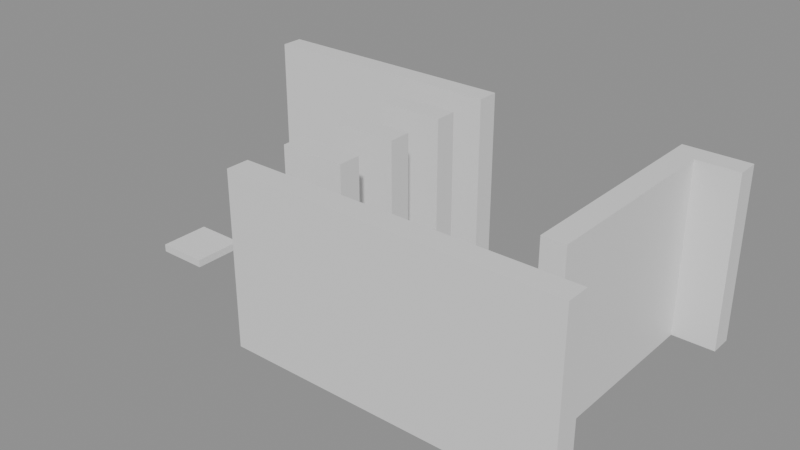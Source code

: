 # Source: building_lego.blend  (saved by Blender 5.0.119; exported with 4.5.12 LTS)
import bpy
from mathutils import Matrix  # noqa: F401  (used for matrix-valued properties, if any)

bpy.ops.wm.read_factory_settings(use_empty=True)
scene = bpy.context.scene
scene.name = 'Scene'

# ---- collections
col_01_paredes_externas = bpy.data.collections.new('01_Paredes_Externas'); scene.collection.children.link(col_01_paredes_externas)
col_02_paredes_internas = bpy.data.collections.new('02_Paredes_Internas'); scene.collection.children.link(col_02_paredes_internas)
col_04_moveis_decoracoes = bpy.data.collections.new('04_Moveis_Decoracoes'); scene.collection.children.link(col_04_moveis_decoracoes)

# ---- materials (node trees are filled in below, after node groups)
mat_mat_parede_externa = bpy.data.materials.new('Mat_Parede_Externa')
mat_mat_parede_interna = bpy.data.materials.new('Mat_Parede_Interna')
mat_mat_moveis = bpy.data.materials.new('Mat_Moveis')

# ---- material node trees
mat_mat_parede_externa.use_nodes = True; mat_mat_parede_externa.node_tree.nodes.clear()
_N = mat_mat_parede_externa.node_tree.nodes; _L = mat_mat_parede_externa.node_tree.links
n0 = _N.new('ShaderNodeBsdfPrincipled'); n0.name = 'BSDF - Pré-fundamentado'; n0.location = (-200, 100)
n1 = _N.new('ShaderNodeOutputMaterial'); n1.name = 'Saída de material'; n1.location = (200, 100)
_L.new(n0.outputs[0], n1.inputs[0])
n1.is_active_output = True
mat_mat_parede_interna.use_nodes = True; mat_mat_parede_interna.node_tree.nodes.clear()
_N = mat_mat_parede_interna.node_tree.nodes; _L = mat_mat_parede_interna.node_tree.links
n0 = _N.new('ShaderNodeBsdfPrincipled'); n0.name = 'BSDF - Pré-fundamentado'; n0.location = (-200, 100)
n1 = _N.new('ShaderNodeOutputMaterial'); n1.name = 'Saída de material'; n1.location = (200, 100)
_L.new(n0.outputs[0], n1.inputs[0])
n1.is_active_output = True
mat_mat_moveis.use_nodes = True; mat_mat_moveis.node_tree.nodes.clear()
_N = mat_mat_moveis.node_tree.nodes; _L = mat_mat_moveis.node_tree.links
n0 = _N.new('ShaderNodeBsdfPrincipled'); n0.name = 'BSDF - Pré-fundamentado'; n0.location = (-200, 100)
n1 = _N.new('ShaderNodeOutputMaterial'); n1.name = 'Saída de material'; n1.location = (200, 100)
_L.new(n0.outputs[0], n1.inputs[0])
n1.is_active_output = True

# ---- meshes
me_bloco_dungeon_wall_4491_855_z0 = bpy.data.meshes.new('Bloco_dungeon_wall_4491_855_z0')
me_bloco_dungeon_wall_4491_855_z0.from_pydata([(-0.5, -0.175, -1.32), (0.5, -0.175, -1.32), (0.5, 0.175, -1.32), (-0.5, 0.175, -1.32), (-0.5, -0.175, 1.32), (0.5, -0.175, 1.32), (0.5, 0.175, 1.32), (-0.5, 0.175, 1.32)], [], [(0, 1, 2, 3), (4, 7, 6, 5), (0, 4, 5, 1), (2, 6, 7, 3), (0, 3, 7, 4), (1, 5, 6, 2)])
me_bloco_dungeon_wall_4491_855_z0.materials.append(mat_mat_parede_externa)
me_bloco_dungeon_wall_4491_855_z0.update()
me_bloco_dungeon_wall_4492_855_z0 = bpy.data.meshes.new('Bloco_dungeon_wall_4492_855_z0')
me_bloco_dungeon_wall_4492_855_z0.from_pydata([(-0.5, -0.175, -1.32), (0.5, -0.175, -1.32), (0.5, 0.175, -1.32), (-0.5, 0.175, -1.32), (-0.5, -0.175, 1.32), (0.5, -0.175, 1.32), (0.5, 0.175, 1.32), (-0.5, 0.175, 1.32)], [], [(0, 1, 2, 3), (4, 7, 6, 5), (0, 4, 5, 1), (2, 6, 7, 3), (0, 3, 7, 4), (1, 5, 6, 2)])
me_bloco_dungeon_wall_4492_855_z0.materials.append(mat_mat_parede_externa)
me_bloco_dungeon_wall_4492_855_z0.update()
me_bloco_dungeon_wall_4493_855_z0 = bpy.data.meshes.new('Bloco_dungeon_wall_4493_855_z0')
me_bloco_dungeon_wall_4493_855_z0.from_pydata([(-0.5, -0.175, -1.32), (0.5, -0.175, -1.32), (0.5, 0.175, -1.32), (-0.5, 0.175, -1.32), (-0.5, -0.175, 1.32), (0.5, -0.175, 1.32), (0.5, 0.175, 1.32), (-0.5, 0.175, 1.32)], [], [(0, 1, 2, 3), (4, 7, 6, 5), (0, 4, 5, 1), (2, 6, 7, 3), (0, 3, 7, 4), (1, 5, 6, 2)])
me_bloco_dungeon_wall_4493_855_z0.materials.append(mat_mat_parede_externa)
me_bloco_dungeon_wall_4493_855_z0.update()
me_bloco_dungeon_wall_4494_855_z0 = bpy.data.meshes.new('Bloco_dungeon_wall_4494_855_z0')
me_bloco_dungeon_wall_4494_855_z0.from_pydata([(-0.5, -0.175, -1.32), (0.5, -0.175, -1.32), (0.5, 0.175, -1.32), (-0.5, 0.175, -1.32), (-0.5, -0.175, 1.32), (0.5, -0.175, 1.32), (0.5, 0.175, 1.32), (-0.5, 0.175, 1.32)], [], [(0, 1, 2, 3), (4, 7, 6, 5), (0, 4, 5, 1), (2, 6, 7, 3), (0, 3, 7, 4), (1, 5, 6, 2)])
me_bloco_dungeon_wall_4494_855_z0.materials.append(mat_mat_parede_externa)
me_bloco_dungeon_wall_4494_855_z0.update()
me_bloco_dungeon_wall_4495_855_z0 = bpy.data.meshes.new('Bloco_dungeon_wall_4495_855_z0')
me_bloco_dungeon_wall_4495_855_z0.from_pydata([(-0.5, -0.175, -1.32), (0.5, -0.175, -1.32), (0.5, 0.175, -1.32), (-0.5, 0.175, -1.32), (-0.5, -0.175, 1.32), (0.5, -0.175, 1.32), (0.5, 0.175, 1.32), (-0.5, 0.175, 1.32)], [], [(0, 1, 2, 3), (4, 7, 6, 5), (0, 4, 5, 1), (2, 6, 7, 3), (0, 3, 7, 4), (1, 5, 6, 2)])
me_bloco_dungeon_wall_4495_855_z0.materials.append(mat_mat_parede_externa)
me_bloco_dungeon_wall_4495_855_z0.update()
me_bloco_dungeon_wall_4488_859_z0 = bpy.data.meshes.new('Bloco_dungeon_wall_4488_859_z0')
me_bloco_dungeon_wall_4488_859_z0.from_pydata([(-0.5, -0.175, -1.32), (0.5, -0.175, -1.32), (0.5, 0.175, -1.32), (-0.5, 0.175, -1.32), (-0.5, -0.175, 1.32), (0.5, -0.175, 1.32), (0.5, 0.175, 1.32), (-0.5, 0.175, 1.32)], [], [(0, 1, 2, 3), (4, 7, 6, 5), (0, 4, 5, 1), (2, 6, 7, 3), (0, 3, 7, 4), (1, 5, 6, 2)])
me_bloco_dungeon_wall_4488_859_z0.materials.append(mat_mat_parede_externa)
me_bloco_dungeon_wall_4488_859_z0.update()
me_bloco_dungeon_wall_4489_859_z0 = bpy.data.meshes.new('Bloco_dungeon_wall_4489_859_z0')
me_bloco_dungeon_wall_4489_859_z0.from_pydata([(-0.5, -0.175, -1.32), (0.5, -0.175, -1.32), (0.5, 0.175, -1.32), (-0.5, 0.175, -1.32), (-0.5, -0.175, 1.32), (0.5, -0.175, 1.32), (0.5, 0.175, 1.32), (-0.5, 0.175, 1.32)], [], [(0, 1, 2, 3), (4, 7, 6, 5), (0, 4, 5, 1), (2, 6, 7, 3), (0, 3, 7, 4), (1, 5, 6, 2)])
me_bloco_dungeon_wall_4489_859_z0.materials.append(mat_mat_parede_externa)
me_bloco_dungeon_wall_4489_859_z0.update()
me_bloco_dungeon_wall_4490_859_z0 = bpy.data.meshes.new('Bloco_dungeon_wall_4490_859_z0')
me_bloco_dungeon_wall_4490_859_z0.from_pydata([(-0.5, -0.175, -1.32), (0.5, -0.175, -1.32), (0.5, 0.175, -1.32), (-0.5, 0.175, -1.32), (-0.5, -0.175, 1.32), (0.5, -0.175, 1.32), (0.5, 0.175, 1.32), (-0.5, 0.175, 1.32)], [], [(0, 1, 2, 3), (4, 7, 6, 5), (0, 4, 5, 1), (2, 6, 7, 3), (0, 3, 7, 4), (1, 5, 6, 2)])
me_bloco_dungeon_wall_4490_859_z0.materials.append(mat_mat_parede_externa)
me_bloco_dungeon_wall_4490_859_z0.update()
me_bloco_dungeon_wall_4491_859_z0 = bpy.data.meshes.new('Bloco_dungeon_wall_4491_859_z0')
me_bloco_dungeon_wall_4491_859_z0.from_pydata([(-0.5, -0.175, -1.32), (0.5, -0.175, -1.32), (0.5, 0.175, -1.32), (-0.5, 0.175, -1.32), (-0.5, -0.175, 1.32), (0.5, -0.175, 1.32), (0.5, 0.175, 1.32), (-0.5, 0.175, 1.32)], [], [(0, 1, 2, 3), (4, 7, 6, 5), (0, 4, 5, 1), (2, 6, 7, 3), (0, 3, 7, 4), (1, 5, 6, 2)])
me_bloco_dungeon_wall_4491_859_z0.materials.append(mat_mat_parede_externa)
me_bloco_dungeon_wall_4491_859_z0.update()
me_bloco_dungeon_wall_4495_859_z0 = bpy.data.meshes.new('Bloco_dungeon_wall_4495_859_z0')
me_bloco_dungeon_wall_4495_859_z0.from_pydata([(-0.5, -0.175, -1.32), (0.5, -0.175, -1.32), (0.5, 0.175, -1.32), (-0.5, 0.175, -1.32), (-0.5, -0.175, 1.32), (0.5, -0.175, 1.32), (0.5, 0.175, 1.32), (-0.5, 0.175, 1.32)], [], [(0, 1, 2, 3), (4, 7, 6, 5), (0, 4, 5, 1), (2, 6, 7, 3), (0, 3, 7, 4), (1, 5, 6, 2)])
me_bloco_dungeon_wall_4495_859_z0.materials.append(mat_mat_parede_externa)
me_bloco_dungeon_wall_4495_859_z0.update()
me_bloco_dungeon_wall_4495_856_z0 = bpy.data.meshes.new('Bloco_dungeon_wall_4495_856_z0')
me_bloco_dungeon_wall_4495_856_z0.from_pydata([(-0.175, -0.5, -1.32), (0.175, -0.5, -1.32), (0.175, 0.5, -1.32), (-0.175, 0.5, -1.32), (-0.175, -0.5, 1.32), (0.175, -0.5, 1.32), (0.175, 0.5, 1.32), (-0.175, 0.5, 1.32)], [], [(0, 1, 2, 3), (4, 7, 6, 5), (0, 4, 5, 1), (2, 6, 7, 3), (0, 3, 7, 4), (1, 5, 6, 2)])
me_bloco_dungeon_wall_4495_856_z0.materials.append(mat_mat_parede_externa)
me_bloco_dungeon_wall_4495_856_z0.update()
me_bloco_dungeon_wall_4495_857_z0 = bpy.data.meshes.new('Bloco_dungeon_wall_4495_857_z0')
me_bloco_dungeon_wall_4495_857_z0.from_pydata([(-0.175, -0.5, -1.32), (0.175, -0.5, -1.32), (0.175, 0.5, -1.32), (-0.175, 0.5, -1.32), (-0.175, -0.5, 1.32), (0.175, -0.5, 1.32), (0.175, 0.5, 1.32), (-0.175, 0.5, 1.32)], [], [(0, 1, 2, 3), (4, 7, 6, 5), (0, 4, 5, 1), (2, 6, 7, 3), (0, 3, 7, 4), (1, 5, 6, 2)])
me_bloco_dungeon_wall_4495_857_z0.materials.append(mat_mat_parede_externa)
me_bloco_dungeon_wall_4495_857_z0.update()
me_bloco_dungeon_wall_4495_858_z0 = bpy.data.meshes.new('Bloco_dungeon_wall_4495_858_z0')
me_bloco_dungeon_wall_4495_858_z0.from_pydata([(-0.175, -0.5, -1.32), (0.175, -0.5, -1.32), (0.175, 0.5, -1.32), (-0.175, 0.5, -1.32), (-0.175, -0.5, 1.32), (0.175, -0.5, 1.32), (0.175, 0.5, 1.32), (-0.175, 0.5, 1.32)], [], [(0, 1, 2, 3), (4, 7, 6, 5), (0, 4, 5, 1), (2, 6, 7, 3), (0, 3, 7, 4), (1, 5, 6, 2)])
me_bloco_dungeon_wall_4495_858_z0.materials.append(mat_mat_parede_externa)
me_bloco_dungeon_wall_4495_858_z0.update()
me_bloco_dungeon_wall_4491_856_z0 = bpy.data.meshes.new('Bloco_dungeon_wall_4491_856_z0')
me_bloco_dungeon_wall_4491_856_z0.from_pydata([(-0.5, -0.175, -1.32), (0.5, -0.175, -1.32), (0.5, 0.175, -1.32), (-0.5, 0.175, -1.32), (-0.5, -0.175, 1.32), (0.5, -0.175, 1.32), (0.5, 0.175, 1.32), (-0.5, 0.175, 1.32)], [], [(0, 1, 2, 3), (4, 7, 6, 5), (0, 4, 5, 1), (2, 6, 7, 3), (0, 3, 7, 4), (1, 5, 6, 2)])
me_bloco_dungeon_wall_4491_856_z0.materials.append(mat_mat_parede_interna)
me_bloco_dungeon_wall_4491_856_z0.update()
me_bloco_dungeon_wall_4491_857_z0 = bpy.data.meshes.new('Bloco_dungeon_wall_4491_857_z0')
me_bloco_dungeon_wall_4491_857_z0.from_pydata([(-0.5, -0.175, -1.32), (0.5, -0.175, -1.32), (0.5, 0.175, -1.32), (-0.5, 0.175, -1.32), (-0.5, -0.175, 1.32), (0.5, -0.175, 1.32), (0.5, 0.175, 1.32), (-0.5, 0.175, 1.32)], [], [(0, 1, 2, 3), (4, 7, 6, 5), (0, 4, 5, 1), (2, 6, 7, 3), (0, 3, 7, 4), (1, 5, 6, 2)])
me_bloco_dungeon_wall_4491_857_z0.materials.append(mat_mat_parede_interna)
me_bloco_dungeon_wall_4491_857_z0.update()
me_bloco_dungeon_wall_4491_858_z0 = bpy.data.meshes.new('Bloco_dungeon_wall_4491_858_z0')
me_bloco_dungeon_wall_4491_858_z0.from_pydata([(-0.5, -0.175, -1.32), (0.5, -0.175, -1.32), (0.5, 0.175, -1.32), (-0.5, 0.175, -1.32), (-0.5, -0.175, 1.32), (0.5, -0.175, 1.32), (0.5, 0.175, 1.32), (-0.5, 0.175, 1.32)], [], [(0, 1, 2, 3), (4, 7, 6, 5), (0, 4, 5, 1), (2, 6, 7, 3), (0, 3, 7, 4), (1, 5, 6, 2)])
me_bloco_dungeon_wall_4491_858_z0.materials.append(mat_mat_parede_interna)
me_bloco_dungeon_wall_4491_858_z0.update()
me_movel_debris_4488_856_z0 = bpy.data.meshes.new('Movel_debris_4488_856_z0')
me_movel_debris_4488_856_z0.from_pydata([(-0.4, -0.4, -0.06), (0.4, -0.4, -0.06), (0.4, 0.4, -0.06), (-0.4, 0.4, -0.06), (-0.4, -0.4, 0.06), (0.4, -0.4, 0.06), (0.4, 0.4, 0.06), (-0.4, 0.4, 0.06)], [], [(0, 1, 2, 3), (4, 7, 6, 5), (0, 4, 5, 1), (2, 6, 7, 3), (0, 3, 7, 4), (1, 5, 6, 2)])
me_movel_debris_4488_856_z0.materials.append(mat_mat_moveis)
me_movel_debris_4488_856_z0.update()

# ---- objects
ob_parede_externa_norte_y855_x4491_4495 = bpy.data.objects.new('Parede_Externa_Norte_Y855_X4491_4495', None)
ob_bloco_dungeon_wall_4491_855_z0 = bpy.data.objects.new('Bloco_dungeon_wall_4491_855_z0', me_bloco_dungeon_wall_4491_855_z0)
ob_bloco_dungeon_wall_4492_855_z0 = bpy.data.objects.new('Bloco_dungeon_wall_4492_855_z0', me_bloco_dungeon_wall_4492_855_z0)
ob_bloco_dungeon_wall_4493_855_z0 = bpy.data.objects.new('Bloco_dungeon_wall_4493_855_z0', me_bloco_dungeon_wall_4493_855_z0)
ob_bloco_dungeon_wall_4494_855_z0 = bpy.data.objects.new('Bloco_dungeon_wall_4494_855_z0', me_bloco_dungeon_wall_4494_855_z0)
ob_bloco_dungeon_wall_4495_855_z0 = bpy.data.objects.new('Bloco_dungeon_wall_4495_855_z0', me_bloco_dungeon_wall_4495_855_z0)
ob_parede_externa_sul_y859_x4488_4491 = bpy.data.objects.new('Parede_Externa_Sul_Y859_X4488_4491', None)
ob_bloco_dungeon_wall_4488_859_z0 = bpy.data.objects.new('Bloco_dungeon_wall_4488_859_z0', me_bloco_dungeon_wall_4488_859_z0)
ob_bloco_dungeon_wall_4489_859_z0 = bpy.data.objects.new('Bloco_dungeon_wall_4489_859_z0', me_bloco_dungeon_wall_4489_859_z0)
ob_bloco_dungeon_wall_4490_859_z0 = bpy.data.objects.new('Bloco_dungeon_wall_4490_859_z0', me_bloco_dungeon_wall_4490_859_z0)
ob_bloco_dungeon_wall_4491_859_z0 = bpy.data.objects.new('Bloco_dungeon_wall_4491_859_z0', me_bloco_dungeon_wall_4491_859_z0)
ob_parede_externa_sul_y859_x4495_4495 = bpy.data.objects.new('Parede_Externa_Sul_Y859_X4495_4495', None)
ob_bloco_dungeon_wall_4495_859_z0 = bpy.data.objects.new('Bloco_dungeon_wall_4495_859_z0', me_bloco_dungeon_wall_4495_859_z0)
ob_parede_externa_leste_x4495_y856_858 = bpy.data.objects.new('Parede_Externa_Leste_X4495_Y856_858', None)
ob_bloco_dungeon_wall_4495_856_z0 = bpy.data.objects.new('Bloco_dungeon_wall_4495_856_z0', me_bloco_dungeon_wall_4495_856_z0)
ob_bloco_dungeon_wall_4495_857_z0 = bpy.data.objects.new('Bloco_dungeon_wall_4495_857_z0', me_bloco_dungeon_wall_4495_857_z0)
ob_bloco_dungeon_wall_4495_858_z0 = bpy.data.objects.new('Bloco_dungeon_wall_4495_858_z0', me_bloco_dungeon_wall_4495_858_z0)
ob_parede_interna_ew_02_y856_x4491_4491 = bpy.data.objects.new('Parede_Interna_EW_02_Y856_X4491_4491', None)
ob_bloco_dungeon_wall_4491_856_z0 = bpy.data.objects.new('Bloco_dungeon_wall_4491_856_z0', me_bloco_dungeon_wall_4491_856_z0)
ob_parede_interna_ew_03_y857_x4491_4491 = bpy.data.objects.new('Parede_Interna_EW_03_Y857_X4491_4491', None)
ob_bloco_dungeon_wall_4491_857_z0 = bpy.data.objects.new('Bloco_dungeon_wall_4491_857_z0', me_bloco_dungeon_wall_4491_857_z0)
ob_parede_interna_ew_04_y858_x4491_4491 = bpy.data.objects.new('Parede_Interna_EW_04_Y858_X4491_4491', None)
ob_bloco_dungeon_wall_4491_858_z0 = bpy.data.objects.new('Bloco_dungeon_wall_4491_858_z0', me_bloco_dungeon_wall_4491_858_z0)
ob_moveis_decoracoes = bpy.data.objects.new('Moveis_Decoracoes', None)
ob_movel_debris_4488_856_z0 = bpy.data.objects.new('Movel_debris_4488_856_z0', me_movel_debris_4488_856_z0)

# ---- transforms, parenting, visibility, modifiers, constraints
ob_parede_externa_norte_y855_x4491_4495.location = (1.5, -2.0, 0.0)
ob_parede_externa_norte_y855_x4491_4495.empty_display_type = 'CUBE'
ob_bloco_dungeon_wall_4491_855_z0.parent = ob_parede_externa_norte_y855_x4491_4495
ob_bloco_dungeon_wall_4491_855_z0.matrix_parent_inverse = Matrix(((1.0, -0.0, 0.0, -1.5), (-0.0, 1.0, -0.0, 2.0), (0.0, -0.0, 1.0, -0.0), (-0.0, 0.0, -0.0, 1.0)))
ob_bloco_dungeon_wall_4491_855_z0.location = (-0.5, -2.325, 1.32)
ob_bloco_dungeon_wall_4492_855_z0.parent = ob_parede_externa_norte_y855_x4491_4495
ob_bloco_dungeon_wall_4492_855_z0.matrix_parent_inverse = Matrix(((1.0, -0.0, 0.0, -1.5), (-0.0, 1.0, -0.0, 2.0), (0.0, -0.0, 1.0, -0.0), (-0.0, 0.0, -0.0, 1.0)))
ob_bloco_dungeon_wall_4492_855_z0.location = (0.5, -2.325, 1.32)
ob_bloco_dungeon_wall_4493_855_z0.parent = ob_parede_externa_norte_y855_x4491_4495
ob_bloco_dungeon_wall_4493_855_z0.matrix_parent_inverse = Matrix(((1.0, -0.0, 0.0, -1.5), (-0.0, 1.0, -0.0, 2.0), (0.0, -0.0, 1.0, -0.0), (-0.0, 0.0, -0.0, 1.0)))
ob_bloco_dungeon_wall_4493_855_z0.location = (1.5, -2.325, 1.32)
ob_bloco_dungeon_wall_4494_855_z0.parent = ob_parede_externa_norte_y855_x4491_4495
ob_bloco_dungeon_wall_4494_855_z0.matrix_parent_inverse = Matrix(((1.0, -0.0, 0.0, -1.5), (-0.0, 1.0, -0.0, 2.0), (0.0, -0.0, 1.0, -0.0), (-0.0, 0.0, -0.0, 1.0)))
ob_bloco_dungeon_wall_4494_855_z0.location = (2.5, -2.325, 1.32)
ob_bloco_dungeon_wall_4495_855_z0.parent = ob_parede_externa_norte_y855_x4491_4495
ob_bloco_dungeon_wall_4495_855_z0.matrix_parent_inverse = Matrix(((1.0, -0.0, 0.0, -1.5), (-0.0, 1.0, -0.0, 2.0), (0.0, -0.0, 1.0, -0.0), (-0.0, 0.0, -0.0, 1.0)))
ob_bloco_dungeon_wall_4495_855_z0.location = (3.5, -2.325, 1.32)
ob_parede_externa_sul_y859_x4488_4491.location = (-2.0, 2.0, 0.0)
ob_parede_externa_sul_y859_x4488_4491.empty_display_type = 'CUBE'
ob_bloco_dungeon_wall_4488_859_z0.parent = ob_parede_externa_sul_y859_x4488_4491
ob_bloco_dungeon_wall_4488_859_z0.matrix_parent_inverse = Matrix(((1.0, -0.0, 0.0, 2.0), (-0.0, 1.0, -0.0, -2.0), (0.0, -0.0, 1.0, -0.0), (-0.0, 0.0, -0.0, 1.0)))
ob_bloco_dungeon_wall_4488_859_z0.location = (-3.5, 1.675, 1.32)
ob_bloco_dungeon_wall_4489_859_z0.parent = ob_parede_externa_sul_y859_x4488_4491
ob_bloco_dungeon_wall_4489_859_z0.matrix_parent_inverse = Matrix(((1.0, -0.0, 0.0, 2.0), (-0.0, 1.0, -0.0, -2.0), (0.0, -0.0, 1.0, -0.0), (-0.0, 0.0, -0.0, 1.0)))
ob_bloco_dungeon_wall_4489_859_z0.location = (-2.5, 1.675, 1.32)
ob_bloco_dungeon_wall_4490_859_z0.parent = ob_parede_externa_sul_y859_x4488_4491
ob_bloco_dungeon_wall_4490_859_z0.matrix_parent_inverse = Matrix(((1.0, -0.0, 0.0, 2.0), (-0.0, 1.0, -0.0, -2.0), (0.0, -0.0, 1.0, -0.0), (-0.0, 0.0, -0.0, 1.0)))
ob_bloco_dungeon_wall_4490_859_z0.location = (-1.5, 1.675, 1.32)
ob_bloco_dungeon_wall_4491_859_z0.parent = ob_parede_externa_sul_y859_x4488_4491
ob_bloco_dungeon_wall_4491_859_z0.matrix_parent_inverse = Matrix(((1.0, -0.0, 0.0, 2.0), (-0.0, 1.0, -0.0, -2.0), (0.0, -0.0, 1.0, -0.0), (-0.0, 0.0, -0.0, 1.0)))
ob_bloco_dungeon_wall_4491_859_z0.location = (-0.5, 1.675, 1.32)
ob_parede_externa_sul_y859_x4495_4495.location = (3.5, 2.0, 0.0)
ob_parede_externa_sul_y859_x4495_4495.empty_display_type = 'CUBE'
ob_bloco_dungeon_wall_4495_859_z0.parent = ob_parede_externa_sul_y859_x4495_4495
ob_bloco_dungeon_wall_4495_859_z0.matrix_parent_inverse = Matrix(((1.0, -0.0, 0.0, -3.5), (-0.0, 1.0, -0.0, -2.0), (0.0, -0.0, 1.0, -0.0), (-0.0, 0.0, -0.0, 1.0)))
ob_bloco_dungeon_wall_4495_859_z0.location = (3.5, 1.675, 1.32)
ob_parede_externa_leste_x4495_y856_858.location = (3.5, 0.0, 0.0)
ob_parede_externa_leste_x4495_y856_858.empty_display_type = 'CUBE'
ob_bloco_dungeon_wall_4495_856_z0.parent = ob_parede_externa_leste_x4495_y856_858
ob_bloco_dungeon_wall_4495_856_z0.matrix_parent_inverse = Matrix(((1.0, -0.0, 0.0, -3.5), (-0.0, 1.0, -0.0, 0.0), (0.0, -0.0, 1.0, -0.0), (-0.0, 0.0, -0.0, 1.0)))
ob_bloco_dungeon_wall_4495_856_z0.location = (3.175, -1.0, 1.32)
ob_bloco_dungeon_wall_4495_857_z0.parent = ob_parede_externa_leste_x4495_y856_858
ob_bloco_dungeon_wall_4495_857_z0.matrix_parent_inverse = Matrix(((1.0, -0.0, 0.0, -3.5), (-0.0, 1.0, -0.0, 0.0), (0.0, -0.0, 1.0, -0.0), (-0.0, 0.0, -0.0, 1.0)))
ob_bloco_dungeon_wall_4495_857_z0.location = (3.175, 0.0, 1.32)
ob_bloco_dungeon_wall_4495_858_z0.parent = ob_parede_externa_leste_x4495_y856_858
ob_bloco_dungeon_wall_4495_858_z0.matrix_parent_inverse = Matrix(((1.0, -0.0, 0.0, -3.5), (-0.0, 1.0, -0.0, 0.0), (0.0, -0.0, 1.0, -0.0), (-0.0, 0.0, -0.0, 1.0)))
ob_bloco_dungeon_wall_4495_858_z0.location = (3.175, 1.0, 1.32)
ob_parede_interna_ew_02_y856_x4491_4491.location = (-0.5, -1.0, 0.0)
ob_parede_interna_ew_02_y856_x4491_4491.empty_display_type = 'CUBE'
ob_bloco_dungeon_wall_4491_856_z0.parent = ob_parede_interna_ew_02_y856_x4491_4491
ob_bloco_dungeon_wall_4491_856_z0.matrix_parent_inverse = Matrix(((1.0, -0.0, 0.0, 0.5), (-0.0, 1.0, -0.0, 1.0), (0.0, -0.0, 1.0, -0.0), (-0.0, 0.0, -0.0, 1.0)))
ob_bloco_dungeon_wall_4491_856_z0.location = (-0.5, -1.325, 1.32)
ob_parede_interna_ew_03_y857_x4491_4491.location = (-0.5, 0.0, 0.0)
ob_parede_interna_ew_03_y857_x4491_4491.empty_display_type = 'CUBE'
ob_bloco_dungeon_wall_4491_857_z0.parent = ob_parede_interna_ew_03_y857_x4491_4491
ob_bloco_dungeon_wall_4491_857_z0.matrix_parent_inverse = Matrix(((1.0, -0.0, 0.0, 0.5), (-0.0, 1.0, -0.0, 0.0), (0.0, -0.0, 1.0, -0.0), (-0.0, 0.0, -0.0, 1.0)))
ob_bloco_dungeon_wall_4491_857_z0.location = (-0.5, -0.325, 1.32)
ob_parede_interna_ew_04_y858_x4491_4491.location = (-0.5, 1.0, 0.0)
ob_parede_interna_ew_04_y858_x4491_4491.empty_display_type = 'CUBE'
ob_bloco_dungeon_wall_4491_858_z0.parent = ob_parede_interna_ew_04_y858_x4491_4491
ob_bloco_dungeon_wall_4491_858_z0.matrix_parent_inverse = Matrix(((1.0, -0.0, 0.0, 0.5), (-0.0, 1.0, -0.0, -1.0), (0.0, -0.0, 1.0, -0.0), (-0.0, 0.0, -0.0, 1.0)))
ob_bloco_dungeon_wall_4491_858_z0.location = (-0.5, 0.675, 1.32)
ob_moveis_decoracoes.location = (0.0, 0.0, 0.0)
ob_moveis_decoracoes.empty_display_type = 'CUBE'
ob_movel_debris_4488_856_z0.parent = ob_moveis_decoracoes
ob_movel_debris_4488_856_z0.location = (-3.5, -1.0, 0.06)

# ---- collection membership
col_01_paredes_externas.objects.link(ob_parede_externa_norte_y855_x4491_4495)
col_01_paredes_externas.objects.link(ob_bloco_dungeon_wall_4491_855_z0)
col_01_paredes_externas.objects.link(ob_bloco_dungeon_wall_4492_855_z0)
col_01_paredes_externas.objects.link(ob_bloco_dungeon_wall_4493_855_z0)
col_01_paredes_externas.objects.link(ob_bloco_dungeon_wall_4494_855_z0)
col_01_paredes_externas.objects.link(ob_bloco_dungeon_wall_4495_855_z0)
col_01_paredes_externas.objects.link(ob_parede_externa_sul_y859_x4488_4491)
col_01_paredes_externas.objects.link(ob_bloco_dungeon_wall_4488_859_z0)
col_01_paredes_externas.objects.link(ob_bloco_dungeon_wall_4489_859_z0)
col_01_paredes_externas.objects.link(ob_bloco_dungeon_wall_4490_859_z0)
col_01_paredes_externas.objects.link(ob_bloco_dungeon_wall_4491_859_z0)
col_01_paredes_externas.objects.link(ob_parede_externa_sul_y859_x4495_4495)
col_01_paredes_externas.objects.link(ob_bloco_dungeon_wall_4495_859_z0)
col_01_paredes_externas.objects.link(ob_parede_externa_leste_x4495_y856_858)
col_01_paredes_externas.objects.link(ob_bloco_dungeon_wall_4495_856_z0)
col_01_paredes_externas.objects.link(ob_bloco_dungeon_wall_4495_857_z0)
col_01_paredes_externas.objects.link(ob_bloco_dungeon_wall_4495_858_z0)
col_02_paredes_internas.objects.link(ob_parede_interna_ew_02_y856_x4491_4491)
col_02_paredes_internas.objects.link(ob_bloco_dungeon_wall_4491_856_z0)
col_02_paredes_internas.objects.link(ob_parede_interna_ew_03_y857_x4491_4491)
col_02_paredes_internas.objects.link(ob_bloco_dungeon_wall_4491_857_z0)
col_02_paredes_internas.objects.link(ob_parede_interna_ew_04_y858_x4491_4491)
col_02_paredes_internas.objects.link(ob_bloco_dungeon_wall_4491_858_z0)
col_04_moveis_decoracoes.objects.link(ob_moveis_decoracoes)
col_04_moveis_decoracoes.objects.link(ob_movel_debris_4488_856_z0)

# ---- scene / render settings (as saved in the file)
scene.frame_start = 1; scene.frame_end = 250; scene.frame_set(1)
scene.render.engine = 'BLENDER_EEVEE_NEXT'
scene.render.bake_bias = 0.0
scene.render.bake_samples = 0
scene.cycles.sampling_pattern = 'TABULATED_SOBOL'
scene.eevee.use_volume_custom_range = False
bpy.context.view_layer.update()

# ---- added for rendering (the .blend has no active camera and no usable light): camera, sun + grey world if the file has none
cam_auto = bpy.data.cameras.new('AutoCamera')
cam_auto.lens = 50.0
cam_auto.sensor_width = 36.0
cam_auto.clip_end = 1000.0
ob_auto_camera = bpy.data.objects.new('AutoCamera', cam_auto)
scene.collection.objects.link(ob_auto_camera)
ob_auto_camera.location = (8.77219, -10.8516, 8.33775)
ob_auto_camera.rotation_euler = (1.09748, -7.21219e-08, 0.694738)
scene.camera = ob_auto_camera
light_auto_sun = bpy.data.lights.new('AutoSun', 'SUN')
light_auto_sun.energy = 3.0
light_auto_sun.angle = 0.0523599
ob_auto_sun = bpy.data.objects.new('AutoSun', light_auto_sun)
scene.collection.objects.link(ob_auto_sun)
ob_auto_sun.rotation_euler = (0.872665, 0.174533, 0.523599)
if scene.world is None:
    world_auto = bpy.data.worlds.new('AutoWorld')
    world_auto.color = (0.3, 0.3, 0.3)
    scene.world = world_auto
bpy.context.view_layer.update()
